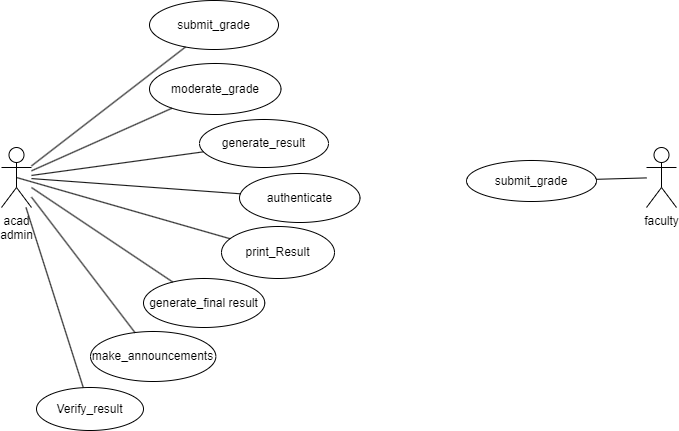

The diagram above was exported from draw.io. Its source (the exported page's mxGraphModel, read from the mxfile embedded in the PNG):
<mxGraphModel dx="1050" dy="1699" grid="0" gridSize="10" guides="1" tooltips="1" connect="1" arrows="1" fold="1" page="1" pageScale="1" pageWidth="827" pageHeight="1169" math="0" shadow="0">
  <root>
    <mxCell id="0" />
    <mxCell id="1" parent="0" />
    <mxCell id="z3fYou7fAVw2KgCgEeDB-1" value="acad&lt;br&gt;admin" style="shape=umlActor;verticalLabelPosition=bottom;verticalAlign=top;html=1;outlineConnect=0;" parent="1" vertex="1">
      <mxGeometry x="81" y="128" width="30" height="60" as="geometry" />
    </mxCell>
    <mxCell id="z3fYou7fAVw2KgCgEeDB-2" value="faculty" style="shape=umlActor;verticalLabelPosition=bottom;verticalAlign=top;html=1;outlineConnect=0;" parent="1" vertex="1">
      <mxGeometry x="726" y="128" width="30" height="60" as="geometry" />
    </mxCell>
    <mxCell id="z3fYou7fAVw2KgCgEeDB-3" value="submit_grade" style="ellipse;whiteSpace=wrap;html=1;" parent="1" vertex="1">
      <mxGeometry x="229" y="-19" width="129" height="49" as="geometry" />
    </mxCell>
    <mxCell id="z3fYou7fAVw2KgCgEeDB-4" value="moderate_grade" style="ellipse;whiteSpace=wrap;html=1;" parent="1" vertex="1">
      <mxGeometry x="229" y="44" width="131.5" height="51" as="geometry" />
    </mxCell>
    <mxCell id="z3fYou7fAVw2KgCgEeDB-5" value="generate_result" style="ellipse;whiteSpace=wrap;html=1;" parent="1" vertex="1">
      <mxGeometry x="279" y="100" width="129" height="48" as="geometry" />
    </mxCell>
    <mxCell id="z3fYou7fAVw2KgCgEeDB-6" value="authenticate" style="ellipse;whiteSpace=wrap;html=1;" parent="1" vertex="1">
      <mxGeometry x="319" y="154" width="120.5" height="49" as="geometry" />
    </mxCell>
    <mxCell id="z3fYou7fAVw2KgCgEeDB-7" value="generate_final result" style="ellipse;whiteSpace=wrap;html=1;" parent="1" vertex="1">
      <mxGeometry x="223" y="259" width="121.25" height="49" as="geometry" />
    </mxCell>
    <mxCell id="z3fYou7fAVw2KgCgEeDB-8" value="make_announcements" style="ellipse;whiteSpace=wrap;html=1;" parent="1" vertex="1">
      <mxGeometry x="170" y="312" width="125.37" height="50" as="geometry" />
    </mxCell>
    <mxCell id="z3fYou7fAVw2KgCgEeDB-9" value="Verify_result" style="ellipse;whiteSpace=wrap;html=1;" parent="1" vertex="1">
      <mxGeometry x="116" y="368" width="107" height="43" as="geometry" />
    </mxCell>
    <mxCell id="z3fYou7fAVw2KgCgEeDB-11" value="" style="endArrow=none;html=1;rounded=0;" parent="1" source="z3fYou7fAVw2KgCgEeDB-1" target="z3fYou7fAVw2KgCgEeDB-3" edge="1">
      <mxGeometry width="50" height="50" relative="1" as="geometry">
        <mxPoint x="267" y="221" as="sourcePoint" />
        <mxPoint x="317" y="171" as="targetPoint" />
      </mxGeometry>
    </mxCell>
    <mxCell id="z3fYou7fAVw2KgCgEeDB-12" value="" style="endArrow=none;html=1;rounded=0;" parent="1" source="z3fYou7fAVw2KgCgEeDB-1" target="z3fYou7fAVw2KgCgEeDB-4" edge="1">
      <mxGeometry width="50" height="50" relative="1" as="geometry">
        <mxPoint x="267" y="221" as="sourcePoint" />
        <mxPoint x="317" y="171" as="targetPoint" />
      </mxGeometry>
    </mxCell>
    <mxCell id="z3fYou7fAVw2KgCgEeDB-13" value="" style="endArrow=none;html=1;rounded=0;" parent="1" source="z3fYou7fAVw2KgCgEeDB-1" target="z3fYou7fAVw2KgCgEeDB-5" edge="1">
      <mxGeometry width="50" height="50" relative="1" as="geometry">
        <mxPoint x="267" y="221" as="sourcePoint" />
        <mxPoint x="317" y="171" as="targetPoint" />
      </mxGeometry>
    </mxCell>
    <mxCell id="z3fYou7fAVw2KgCgEeDB-14" value="" style="endArrow=none;html=1;rounded=0;" parent="1" source="z3fYou7fAVw2KgCgEeDB-1" target="z3fYou7fAVw2KgCgEeDB-6" edge="1">
      <mxGeometry width="50" height="50" relative="1" as="geometry">
        <mxPoint x="267" y="221" as="sourcePoint" />
        <mxPoint x="317" y="171" as="targetPoint" />
      </mxGeometry>
    </mxCell>
    <mxCell id="z3fYou7fAVw2KgCgEeDB-15" value="" style="endArrow=none;html=1;rounded=0;" parent="1" source="z3fYou7fAVw2KgCgEeDB-7" target="z3fYou7fAVw2KgCgEeDB-1" edge="1">
      <mxGeometry width="50" height="50" relative="1" as="geometry">
        <mxPoint x="267" y="221" as="sourcePoint" />
        <mxPoint x="108" y="159" as="targetPoint" />
      </mxGeometry>
    </mxCell>
    <mxCell id="z3fYou7fAVw2KgCgEeDB-16" value="" style="endArrow=none;html=1;rounded=0;" parent="1" source="z3fYou7fAVw2KgCgEeDB-8" target="z3fYou7fAVw2KgCgEeDB-1" edge="1">
      <mxGeometry width="50" height="50" relative="1" as="geometry">
        <mxPoint x="267" y="221" as="sourcePoint" />
        <mxPoint x="317" y="171" as="targetPoint" />
      </mxGeometry>
    </mxCell>
    <mxCell id="z3fYou7fAVw2KgCgEeDB-17" value="" style="endArrow=none;html=1;rounded=0;" parent="1" source="z3fYou7fAVw2KgCgEeDB-9" target="z3fYou7fAVw2KgCgEeDB-1" edge="1">
      <mxGeometry width="50" height="50" relative="1" as="geometry">
        <mxPoint x="267" y="221" as="sourcePoint" />
        <mxPoint x="317" y="171" as="targetPoint" />
      </mxGeometry>
    </mxCell>
    <mxCell id="z3fYou7fAVw2KgCgEeDB-18" value="print_Result" style="ellipse;whiteSpace=wrap;html=1;" parent="1" vertex="1">
      <mxGeometry x="301" y="207" width="113" height="52" as="geometry" />
    </mxCell>
    <mxCell id="z3fYou7fAVw2KgCgEeDB-19" value="" style="endArrow=none;html=1;rounded=0;entryX=0.5;entryY=0.5;entryDx=0;entryDy=0;entryPerimeter=0;" parent="1" source="z3fYou7fAVw2KgCgEeDB-18" target="z3fYou7fAVw2KgCgEeDB-1" edge="1">
      <mxGeometry width="50" height="50" relative="1" as="geometry">
        <mxPoint x="267" y="221" as="sourcePoint" />
        <mxPoint x="317" y="171" as="targetPoint" />
      </mxGeometry>
    </mxCell>
    <mxCell id="z3fYou7fAVw2KgCgEeDB-20" value="submit_grade" style="ellipse;whiteSpace=wrap;html=1;" parent="1" vertex="1">
      <mxGeometry x="546" y="141" width="130" height="41" as="geometry" />
    </mxCell>
    <mxCell id="z3fYou7fAVw2KgCgEeDB-21" value="" style="endArrow=none;html=1;rounded=0;" parent="1" source="z3fYou7fAVw2KgCgEeDB-20" target="z3fYou7fAVw2KgCgEeDB-2" edge="1">
      <mxGeometry width="50" height="50" relative="1" as="geometry">
        <mxPoint x="267" y="221" as="sourcePoint" />
        <mxPoint x="317" y="171" as="targetPoint" />
      </mxGeometry>
    </mxCell>
  </root>
</mxGraphModel>